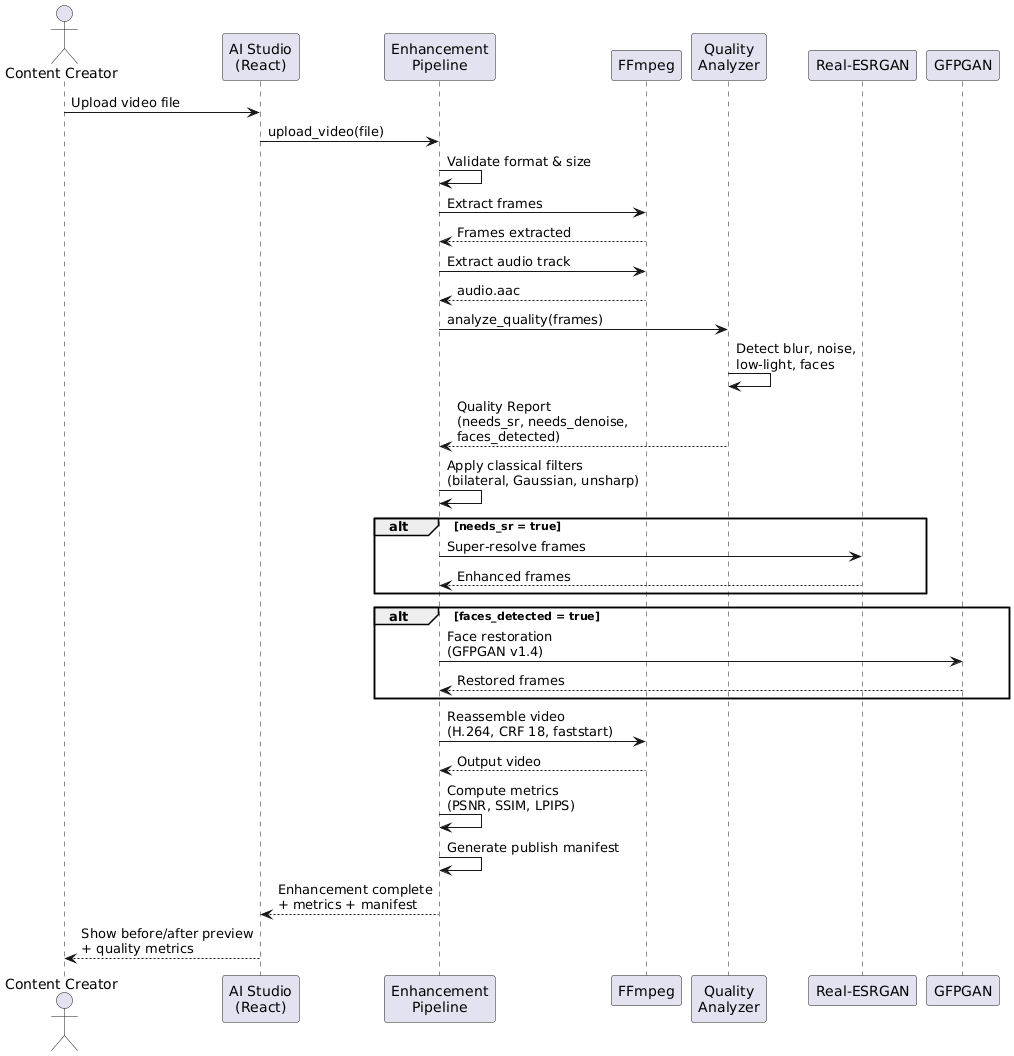

The diagram above was rendered by PlantUML. Its source (embedded in the PNG):
@startuml
actor "Content Creator" as U
participant "AI Studio\n(React)" as D
participant "Enhancement\nPipeline" as P
participant "FFmpeg" as FF
participant "Quality\nAnalyzer" as QA
participant "Real-ESRGAN" as SR
participant "GFPGAN" as GF

U -> D : Upload video file
D -> P : upload_video(file)
P -> P : Validate format & size
P -> FF : Extract frames
FF --> P : Frames extracted
P -> FF : Extract audio track
FF --> P : audio.aac
P -> QA : analyze_quality(frames)
QA -> QA : Detect blur, noise,\nlow-light, faces
QA --> P : Quality Report\n(needs_sr, needs_denoise,\nfaces_detected)
P -> P : Apply classical filters\n(bilateral, Gaussian, unsharp)
alt needs_sr = true
  P -> SR : Super-resolve frames
  SR --> P : Enhanced frames
end
alt faces_detected = true
  P -> GF : Face restoration\n(GFPGAN v1.4)
  GF --> P : Restored frames
end
P -> FF : Reassemble video\n(H.264, CRF 18, faststart)
FF --> P : Output video
P -> P : Compute metrics\n(PSNR, SSIM, LPIPS)
P -> P : Generate publish manifest
P --> D : Enhancement complete\n+ metrics + manifest
D --> U : Show before/after preview\n+ quality metrics
@enduml